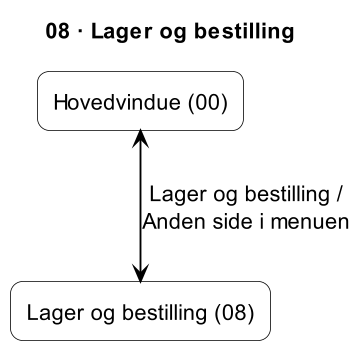

The diagram above was rendered by PlantUML. Its source (embedded in the PNG):
@startuml
title 08 · Lager og bestilling
skinparam shadowing false
skinparam dpi 150
skinparam defaultTextAlignment center
skinparam defaultFontSize 14
skinparam ArrowColor black
skinparam ArrowThickness 1.2
skinparam rectangle {
  BackgroundColor white
  BorderColor black
  RoundCorner 15
}

rectangle "Hovedvindue (00)" as H
rectangle "Lager og bestilling (08)" as P

H <--> P : Lager og bestilling /\nAnden side i menuen
@enduml